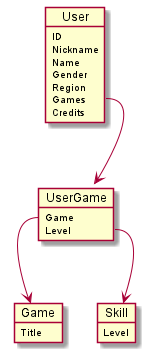

The diagram above was rendered by PlantUML. Its source (embedded in the PNG):
@startuml Domain Model

object User {
    ID
    Nickname
    Name
    Gender
    Region
    Games
    Credits
}

object UserGame {
    Game
    Level
}

object Game {
    Title
}

object Skill {
    Level
}

User::Games --> UserGame
UserGame::Game --> Game
UserGame::Level --> Skill

@enduml